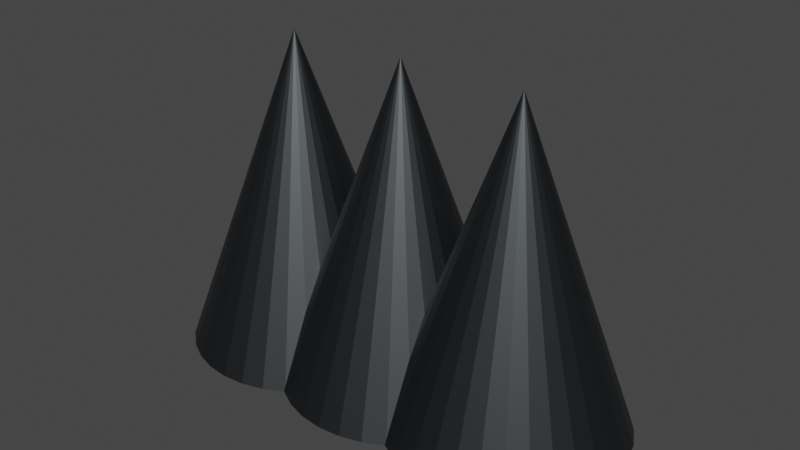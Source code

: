 # Source: Spikes.blend  (saved by Blender 3.2.14; exported with 4.5.12 LTS)
import bpy
from mathutils import Matrix  # noqa: F401  (used for matrix-valued properties, if any)

bpy.ops.wm.read_factory_settings(use_empty=True)
scene = bpy.context.scene
scene.name = 'Scene'

# ---- collections
col_collection = bpy.data.collections.new('Collection'); scene.collection.children.link(col_collection)

# ---- materials (node trees are filled in below, after node groups)
mat_metal_002 = bpy.data.materials.new('metal.002')
mat_metal_002.use_transparent_shadow = False
mat_metal_002.preview_render_type = 'CUBE'

# ---- material node trees
mat_metal_002.use_nodes = True; mat_metal_002.node_tree.nodes.clear()
_N = mat_metal_002.node_tree.nodes; _L = mat_metal_002.node_tree.links
n0 = _N.new('ShaderNodeBsdfPrincipled'); n0.name = 'Principled BSDF'; n0.location = (10, 300)
n0.distribution = 'GGX'
n0.subsurface_method = 'RANDOM_WALK_SKIN'
n0.inputs[0].default_value = (0.07483, 0.08254, 0.08714, 1.0)
n0.inputs[1].default_value = 25.0
n0.inputs[3].default_value = 1.45
n0.inputs[27].default_value = (0.0, 0.0, 0.0, 1.0)
n0.inputs[28].default_value = 1.0
n1 = _N.new('ShaderNodeOutputMaterial'); n1.name = 'Material Output'; n1.location = (300, 300)
_L.new(n0.outputs[0], n1.inputs[0])
n1.is_active_output = True

# ---- world
world_world = bpy.data.worlds.new('World'); scene.world = world_world
world_world.use_nodes = True; world_world.node_tree.nodes.clear()
_N = world_world.node_tree.nodes; _L = world_world.node_tree.links
n0 = _N.new('ShaderNodeOutputWorld'); n0.name = 'World Output'; n0.location = (300, 300)
n1 = _N.new('ShaderNodeBackground'); n1.name = 'Background'; n1.location = (10, 300)
n1.inputs[0].default_value = (0.05088, 0.05088, 0.05088, 1.0)
_L.new(n1.outputs[0], n0.inputs[0])
n0.is_active_output = True
world_world.color = (0.05088, 0.05088, 0.05088)
world_world.use_sun_shadow = False
world_world.sun_shadow_jitter_overblur = 0.0

# ---- meshes
me_cone_003 = bpy.data.meshes.new('Cone.003')
me_cone_003.from_pydata([(6.164e-10, 1.014, -1.001), (0.1979, 0.9948, -1.001), (0.3881, 0.9371, -1.001), (0.5635, 0.8433, -1.001), (0.7172, 0.7172, -1.001), (0.8433, 0.5635, -1.001), (0.9371, 0.3881, -1.001), (0.9948, 0.1979, -1.001), (1.014, -4.401e-08, -1.001), (0.9948, -0.1979, -1.001), (0.9371, -0.3881, -1.001), (0.8433, -0.5635, -1.001), (0.7172, -0.7172, -1.001), (0.5635, -0.8433, -1.001), (0.3881, -0.9371, -1.001), (0.1979, -0.9948, -1.001), (-8.805e-08, -1.014, -1.001), (-0.1979, -0.9948, -1.001), (-0.3881, -0.9371, -1.001), (-0.5635, -0.8433, -1.001), (-0.7172, -0.7172, -1.001), (-0.8433, -0.5635, -1.001), (-0.9371, -0.3881, -1.001), (-0.9948, -0.1979, -1.001), (-1.014, 1.242e-08, -1.001), (-0.9948, 0.1979, -1.001), (-0.9371, 0.3881, -1.001), (-0.8433, 0.5635, -1.001), (-0.7172, 0.7172, -1.001), (-0.5635, 0.8433, -1.001), (-0.3881, 0.9371, -1.001), (-0.1979, 0.9948, -1.001), (0.003428, 0.001397, 1.823), (-2.214, 1.014, -1.001), (-2.016, 0.9948, -1.001), (-1.825, 0.9371, -1.001), (-1.65, 0.8433, -1.001), (-1.496, 0.7172, -1.001), (-1.37, 0.5635, -1.001), (-1.277, 0.3881, -1.001), (-1.219, 0.1979, -1.001), (-1.199, -4.401e-08, -1.001), (-1.219, -0.1979, -1.001), (-1.277, -0.3881, -1.001), (-1.37, -0.5635, -1.001), (-1.496, -0.7172, -1.001), (-1.65, -0.8433, -1.001), (-1.825, -0.9371, -1.001), (-2.016, -0.9948, -1.001), (-2.214, -1.014, -1.001), (-2.411, -0.9948, -1.001), (-2.602, -0.9371, -1.001), (-2.777, -0.8433, -1.001), (-2.931, -0.7172, -1.001), (-3.057, -0.5635, -1.001), (-3.151, -0.3881, -1.001), (-3.208, -0.1979, -1.001), (-3.228, 1.242e-08, -1.001), (-3.208, 0.1979, -1.001), (-3.151, 0.3881, -1.001), (-3.057, 0.5635, -1.001), (-2.931, 0.7172, -1.001), (-2.777, 0.8433, -1.001), (-2.602, 0.9371, -1.001), (-2.411, 0.9948, -1.001), (-2.21, 0.001397, 1.823), (-1.107, 1.014, -1.001), (-0.9089, 0.9948, -1.001), (-0.7187, 0.9371, -1.001), (-0.5433, 0.8433, -1.001), (-0.3896, 0.7172, -1.001), (-0.2635, 0.5635, -1.001), (-0.1697, 0.3881, -1.001), (-0.112, 0.1979, -1.001), (-0.09253, -4.401e-08, -1.001), (-0.112, -0.1979, -1.001), (-0.1697, -0.3881, -1.001), (-0.2635, -0.5635, -1.001), (-0.3896, -0.7172, -1.001), (-0.5433, -0.8433, -1.001), (-0.7187, -0.9371, -1.001), (-0.9089, -0.9948, -1.001), (-1.107, -1.014, -1.001), (-1.305, -0.9948, -1.001), (-1.495, -0.9371, -1.001), (-1.67, -0.8433, -1.001), (-1.824, -0.7172, -1.001), (-1.95, -0.5635, -1.001), (-2.044, -0.3881, -1.001), (-2.102, -0.1979, -1.001), (-2.121, 1.242e-08, -1.001), (-2.102, 0.1979, -1.001), (-2.044, 0.3881, -1.001), (-1.95, 0.5635, -1.001), (-1.824, 0.7172, -1.001), (-1.67, 0.8433, -1.001), (-1.495, 0.9371, -1.001), (-1.305, 0.9948, -1.001), (-1.103, 0.001397, 1.823)], [], [(0, 32, 1), (1, 32, 2), (2, 32, 3), (3, 32, 4), (4, 32, 5), (5, 32, 6), (6, 32, 7), (7, 32, 8), (8, 32, 9), (9, 32, 10), (10, 32, 11), (11, 32, 12), (12, 32, 13), (13, 32, 14), (14, 32, 15), (15, 32, 16), (16, 32, 17), (17, 32, 18), (18, 32, 19), (19, 32, 20), (20, 32, 21), (21, 32, 22), (22, 32, 23), (23, 32, 24), (24, 32, 25), (25, 32, 26), (26, 32, 27), (27, 32, 28), (28, 32, 29), (29, 32, 30), (0, 1, 2, 3, 4, 5, 6, 7, 8, 9, 10, 11, 12, 13, 14, 15, 16, 17, 18, 19, 20, 21, 22, 23, 24, 25, 26, 27, 28, 29, 30, 31), (30, 32, 31), (31, 32, 0), (33, 65, 34), (34, 65, 35), (35, 65, 36), (36, 65, 37), (37, 65, 38), (38, 65, 39), (39, 65, 40), (40, 65, 41), (41, 65, 42), (42, 65, 43), (43, 65, 44), (44, 65, 45), (45, 65, 46), (46, 65, 47), (47, 65, 48), (48, 65, 49), (49, 65, 50), (50, 65, 51), (51, 65, 52), (52, 65, 53), (53, 65, 54), (54, 65, 55), (55, 65, 56), (56, 65, 57), (57, 65, 58), (58, 65, 59), (59, 65, 60), (60, 65, 61), (61, 65, 62), (62, 65, 63), (33, 34, 35, 36, 37, 38, 39, 40, 41, 42, 43, 44, 45, 46, 47, 48, 49, 50, 51, 52, 53, 54, 55, 56, 57, 58, 59, 60, 61, 62, 63, 64), (63, 65, 64), (64, 65, 33), (66, 98, 67), (67, 98, 68), (68, 98, 69), (69, 98, 70), (70, 98, 71), (71, 98, 72), (72, 98, 73), (73, 98, 74), (74, 98, 75), (75, 98, 76), (76, 98, 77), (77, 98, 78), (78, 98, 79), (79, 98, 80), (80, 98, 81), (81, 98, 82), (82, 98, 83), (83, 98, 84), (84, 98, 85), (85, 98, 86), (86, 98, 87), (87, 98, 88), (88, 98, 89), (89, 98, 90), (90, 98, 91), (91, 98, 92), (92, 98, 93), (93, 98, 94), (94, 98, 95), (95, 98, 96), (66, 67, 68, 69, 70, 71, 72, 73, 74, 75, 76, 77, 78, 79, 80, 81, 82, 83, 84, 85, 86, 87, 88, 89, 90, 91, 92, 93, 94, 95, 96, 97), (96, 98, 97), (97, 98, 66)])
_uv = me_cone_003.uv_layers.new(name='UVMap')
_uv.uv.foreach_set('vector', [0.25, 0.49, 0.25, 0.25, 0.2968, 0.4854, 0.2968, 0.4854, 0.25, 0.25, 0.3418, 0.4717, 0.3418, 0.4717, 0.25, 0.25, 0.3833, 0.4496, 0.3833, 0.4496, 0.25, 0.25, 0.4197, 0.4197, 0.4197, 0.4197, 0.25, 0.25, 0.4496, 0.3833, 0.4496, 0.3833, 0.25, 0.25, 0.4717, 0.3418, 0.4717, 0.3418, 0.25, 0.25, 0.4854, 0.2968, 0.4854, 0.2968, 0.25, 0.25, 0.49, 0.25, 0.49, 0.25, 0.25, 0.25, 0.4854, 0.2032, 0.4854, 0.2032, 0.25, 0.25, 0.4717, 0.1582, 0.4717, 0.1582, 0.25, 0.25, 0.4496, 0.1167, 0.4496, 0.1167, 0.25, 0.25, 0.4197, 0.08029, 0.4197, 0.08029, 0.25, 0.25, 0.3833, 0.05045, 0.3833, 0.05045, 0.25, 0.25, 0.3418, 0.02827, 0.3418, 0.02827, 0.25, 0.25, 0.2968, 0.01461, 0.2968, 0.01461, 0.25, 0.25, 0.25, 0.01, 0.25, 0.01, 0.25, 0.25, 0.2032, 0.01461, 0.2032, 0.01461, 0.25, 0.25, 0.1582, 0.02827, 0.1582, 0.02827, 0.25, 0.25, 0.1167, 0.05045, 0.1167, 0.05045, 0.25, 0.25, 0.08029, 0.08029, 0.08029, 0.08029, 0.25, 0.25, 0.05045, 0.1167, 0.05045, 0.1167, 0.25, 0.25, 0.02827, 0.1582, 0.02827, 0.1582, 0.25, 0.25, 0.01461, 0.2032, 0.01461, 0.2032, 0.25, 0.25, 0.01, 0.25, 0.01, 0.25, 0.25, 0.25, 0.01461, 0.2968, 0.01461, 0.2968, 0.25, 0.25, 0.02827, 0.3418, 0.02827, 0.3418, 0.25, 0.25, 0.05045, 0.3833, 0.05045, 0.3833, 0.25, 0.25, 0.08029, 0.4197, 0.08029, 0.4197, 0.25, 0.25, 0.1167, 0.4496, 0.1167, 0.4496, 0.25, 0.25, 0.1582, 0.4717, 0.75, 0.49, 0.7968, 0.4854, 0.8418, 0.4717, 0.8833, 0.4496, 0.9197, 0.4197, 0.9496, 0.3833, 0.9717, 0.3418, 0.9854, 0.2968, 0.99, 0.25, 0.9854, 0.2032, 0.9717, 0.1582, 0.9496, 0.1167, 0.9197, 0.08029, 0.8833, 0.05045, 0.8418, 0.02827, 0.7968, 0.01461, 0.75, 0.01, 0.7032, 0.01461, 0.6582, 0.02827, 0.6167, 0.05045, 0.5803, 0.08029, 0.5504, 0.1167, 0.5283, 0.1582, 0.5146, 0.2032, 0.51, 0.25, 0.5146, 0.2968, 0.5283, 0.3418, 0.5504, 0.3833, 0.5803, 0.4197, 0.6167, 0.4496, 0.6582, 0.4717, 0.7032, 0.4854, 0.1582, 0.4717, 0.25, 0.25, 0.2032, 0.4854, 0.2032, 0.4854, 0.25, 0.25, 0.25, 0.49, 0.25, 0.49, 0.25, 0.25, 0.2968, 0.4854, 0.2968, 0.4854, 0.25, 0.25, 0.3418, 0.4717, 0.3418, 0.4717, 0.25, 0.25, 0.3833, 0.4496, 0.3833, 0.4496, 0.25, 0.25, 0.4197, 0.4197, 0.4197, 0.4197, 0.25, 0.25, 0.4496, 0.3833, 0.4496, 0.3833, 0.25, 0.25, 0.4717, 0.3418, 0.4717, 0.3418, 0.25, 0.25, 0.4854, 0.2968, 0.4854, 0.2968, 0.25, 0.25, 0.49, 0.25, 0.49, 0.25, 0.25, 0.25, 0.4854, 0.2032, 0.4854, 0.2032, 0.25, 0.25, 0.4717, 0.1582, 0.4717, 0.1582, 0.25, 0.25, 0.4496, 0.1167, 0.4496, 0.1167, 0.25, 0.25, 0.4197, 0.08029, 0.4197, 0.08029, 0.25, 0.25, 0.3833, 0.05045, 0.3833, 0.05045, 0.25, 0.25, 0.3418, 0.02827, 0.3418, 0.02827, 0.25, 0.25, 0.2968, 0.01461, 0.2968, 0.01461, 0.25, 0.25, 0.25, 0.01, 0.25, 0.01, 0.25, 0.25, 0.2032, 0.01461, 0.2032, 0.01461, 0.25, 0.25, 0.1582, 0.02827, 0.1582, 0.02827, 0.25, 0.25, 0.1167, 0.05045, 0.1167, 0.05045, 0.25, 0.25, 0.08029, 0.08029, 0.08029, 0.08029, 0.25, 0.25, 0.05045, 0.1167, 0.05045, 0.1167, 0.25, 0.25, 0.02827, 0.1582, 0.02827, 0.1582, 0.25, 0.25, 0.01461, 0.2032, 0.01461, 0.2032, 0.25, 0.25, 0.01, 0.25, 0.01, 0.25, 0.25, 0.25, 0.01461, 0.2968, 0.01461, 0.2968, 0.25, 0.25, 0.02827, 0.3418, 0.02827, 0.3418, 0.25, 0.25, 0.05045, 0.3833, 0.05045, 0.3833, 0.25, 0.25, 0.08029, 0.4197, 0.08029, 0.4197, 0.25, 0.25, 0.1167, 0.4496, 0.1167, 0.4496, 0.25, 0.25, 0.1582, 0.4717, 0.75, 0.49, 0.7968, 0.4854, 0.8418, 0.4717, 0.8833, 0.4496, 0.9197, 0.4197, 0.9496, 0.3833, 0.9717, 0.3418, 0.9854, 0.2968, 0.99, 0.25, 0.9854, 0.2032, 0.9717, 0.1582, 0.9496, 0.1167, 0.9197, 0.08029, 0.8833, 0.05045, 0.8418, 0.02827, 0.7968, 0.01461, 0.75, 0.01, 0.7032, 0.01461, 0.6582, 0.02827, 0.6167, 0.05045, 0.5803, 0.08029, 0.5504, 0.1167, 0.5283, 0.1582, 0.5146, 0.2032, 0.51, 0.25, 0.5146, 0.2968, 0.5283, 0.3418, 0.5504, 0.3833, 0.5803, 0.4197, 0.6167, 0.4496, 0.6582, 0.4717, 0.7032, 0.4854, 0.1582, 0.4717, 0.25, 0.25, 0.2032, 0.4854, 0.2032, 0.4854, 0.25, 0.25, 0.25, 0.49, 0.25, 0.49, 0.25, 0.25, 0.2968, 0.4854, 0.2968, 0.4854, 0.25, 0.25, 0.3418, 0.4717, 0.3418, 0.4717, 0.25, 0.25, 0.3833, 0.4496, 0.3833, 0.4496, 0.25, 0.25, 0.4197, 0.4197, 0.4197, 0.4197, 0.25, 0.25, 0.4496, 0.3833, 0.4496, 0.3833, 0.25, 0.25, 0.4717, 0.3418, 0.4717, 0.3418, 0.25, 0.25, 0.4854, 0.2968, 0.4854, 0.2968, 0.25, 0.25, 0.49, 0.25, 0.49, 0.25, 0.25, 0.25, 0.4854, 0.2032, 0.4854, 0.2032, 0.25, 0.25, 0.4717, 0.1582, 0.4717, 0.1582, 0.25, 0.25, 0.4496, 0.1167, 0.4496, 0.1167, 0.25, 0.25, 0.4197, 0.08029, 0.4197, 0.08029, 0.25, 0.25, 0.3833, 0.05045, 0.3833, 0.05045, 0.25, 0.25, 0.3418, 0.02827, 0.3418, 0.02827, 0.25, 0.25, 0.2968, 0.01461, 0.2968, 0.01461, 0.25, 0.25, 0.25, 0.01, 0.25, 0.01, 0.25, 0.25, 0.2032, 0.01461, 0.2032, 0.01461, 0.25, 0.25, 0.1582, 0.02827, 0.1582, 0.02827, 0.25, 0.25, 0.1167, 0.05045, 0.1167, 0.05045, 0.25, 0.25, 0.08029, 0.08029, 0.08029, 0.08029, 0.25, 0.25, 0.05045, 0.1167, 0.05045, 0.1167, 0.25, 0.25, 0.02827, 0.1582, 0.02827, 0.1582, 0.25, 0.25, 0.01461, 0.2032, 0.01461, 0.2032, 0.25, 0.25, 0.01, 0.25, 0.01, 0.25, 0.25, 0.25, 0.01461, 0.2968, 0.01461, 0.2968, 0.25, 0.25, 0.02827, 0.3418, 0.02827, 0.3418, 0.25, 0.25, 0.05045, 0.3833, 0.05045, 0.3833, 0.25, 0.25, 0.08029, 0.4197, 0.08029, 0.4197, 0.25, 0.25, 0.1167, 0.4496, 0.1167, 0.4496, 0.25, 0.25, 0.1582, 0.4717, 0.75, 0.49, 0.7968, 0.4854, 0.8418, 0.4717, 0.8833, 0.4496, 0.9197, 0.4197, 0.9496, 0.3833, 0.9717, 0.3418, 0.9854, 0.2968, 0.99, 0.25, 0.9854, 0.2032, 0.9717, 0.1582, 0.9496, 0.1167, 0.9197, 0.08029, 0.8833, 0.05045, 0.8418, 0.02827, 0.7968, 0.01461, 0.75, 0.01, 0.7032, 0.01461, 0.6582, 0.02827, 0.6167, 0.05045, 0.5803, 0.08029, 0.5504, 0.1167, 0.5283, 0.1582, 0.5146, 0.2032, 0.51, 0.25, 0.5146, 0.2968, 0.5283, 0.3418, 0.5504, 0.3833, 0.5803, 0.4197, 0.6167, 0.4496, 0.6582, 0.4717, 0.7032, 0.4854, 0.1582, 0.4717, 0.25, 0.25, 0.2032, 0.4854, 0.2032, 0.4854, 0.25, 0.25, 0.25, 0.49])
me_cone_003.materials.append(mat_metal_002)
me_cone_003.update()
arm_armature = bpy.data.armatures.new('Armature')  # bones are not reproduced

# ---- objects
ob_armature = bpy.data.objects.new('Armature', arm_armature)
ob_cone_002 = bpy.data.objects.new('Cone.002', me_cone_003)

# ---- transforms, parenting, visibility, modifiers, constraints
ob_armature.location = (0.0, 0.0, -0.5755)
ob_armature.scale = (1.378, 1.378, 1.378)
ob_cone_002.location = (0.7, 0.0, 0.0)
ob_cone_002.scale = (0.6325, 0.6325, 0.6325)

# ---- collection membership
col_collection.objects.link(ob_armature)
col_collection.objects.link(ob_cone_002)

# ---- scene / render settings (as saved in the file)
scene.frame_start = 1; scene.frame_end = 250; scene.frame_set(1)
scene.render.engine = 'BLENDER_EEVEE_NEXT'
scene.cycles.sampling_pattern = 'TABULATED_SOBOL'
scene.cycles.use_light_tree = False
scene.view_settings.view_transform = 'Filmic'
bpy.context.view_layer.update()

# ---- added for rendering (the .blend has no active camera and no usable light): camera, sun
cam_auto = bpy.data.cameras.new('AutoCamera')
cam_auto.lens = 50.0
cam_auto.sensor_width = 36.0
cam_auto.clip_end = 1000.0
ob_auto_camera = bpy.data.objects.new('AutoCamera', cam_auto)
scene.collection.objects.link(ob_auto_camera)
ob_auto_camera.location = (3.20965, -3.85158, 2.82774)
ob_auto_camera.rotation_euler = (1.09748, -7.21219e-08, 0.694738)
scene.camera = ob_auto_camera
light_auto_sun = bpy.data.lights.new('AutoSun', 'SUN')
light_auto_sun.energy = 3.0
light_auto_sun.angle = 0.0523599
ob_auto_sun = bpy.data.objects.new('AutoSun', light_auto_sun)
scene.collection.objects.link(ob_auto_sun)
ob_auto_sun.rotation_euler = (0.872665, 0.174533, 0.523599)
bpy.context.view_layer.update()
